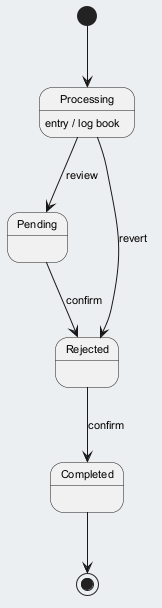

The diagram above was rendered by PlantUML. Its source (embedded in the PNG):
@startuml
skinparam backgroundColor #ECEFF1
skinparam classBackgroundColor #FFFFFF
skinparam classBorderColor #455A64
skinparam defaultFontSize 11
[*] --> Processing
Processing --> Pending : review
Processing : entry / log book
Pending --> Rejected : confirm
Rejected --> Completed : confirm
Processing --> Rejected : revert
Completed --> [*]
@enduml